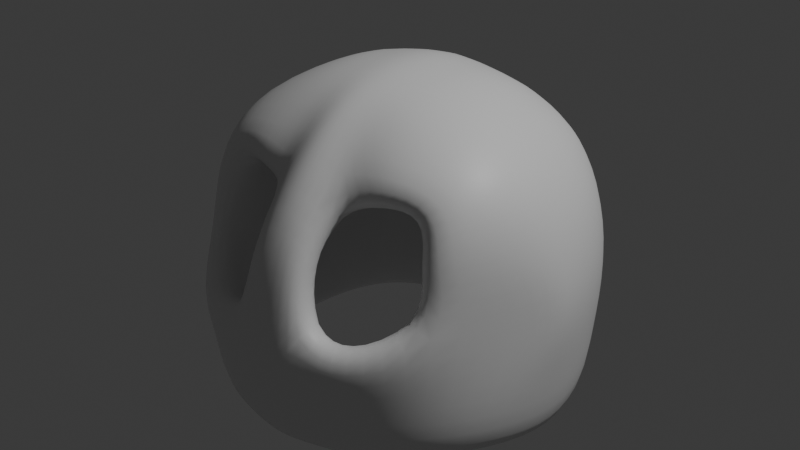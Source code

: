 # Source: colibri.blend  (saved by Blender 4.1.23; exported with 4.5.12 LTS)
import bpy
from mathutils import Matrix  # noqa: F401  (used for matrix-valued properties, if any)

bpy.ops.wm.read_factory_settings(use_empty=True)
scene = bpy.context.scene
scene.name = 'Scene'

# ---- collections
col_collection = bpy.data.collections.new('Collection'); scene.collection.children.link(col_collection)

# ---- materials (node trees are filled in below, after node groups)
mat_material = bpy.data.materials.new('Material')
mat_material.alpha_threshold = 0.0
mat_material.use_transparent_shadow = False
mat_material.roughness = 0.5
mat_material.line_color = (0.0, 0.0, 0.0, 1.0)

# ---- material node trees
mat_material.use_nodes = True; mat_material.node_tree.nodes.clear()
_N = mat_material.node_tree.nodes; _L = mat_material.node_tree.links
n0 = _N.new('ShaderNodeOutputMaterial'); n0.name = 'Material Output'; n0.location = (300, 300)
n1 = _N.new('ShaderNodeBsdfPrincipled'); n1.name = 'Principled BSDF'; n1.location = (10, 300)
n1.inputs[3].default_value = 1.45
_L.new(n1.outputs[0], n0.inputs[0])
n0.is_active_output = True

# ---- world
world_world = bpy.data.worlds.new('World'); scene.world = world_world
world_world.use_nodes = True; world_world.node_tree.nodes.clear()
_N = world_world.node_tree.nodes; _L = world_world.node_tree.links
n0 = _N.new('ShaderNodeOutputWorld'); n0.name = 'World Output'; n0.location = (300, 300)
n1 = _N.new('ShaderNodeBackground'); n1.name = 'Background'; n1.location = (10, 300)
n1.inputs[0].default_value = (0.05088, 0.05088, 0.05088, 1.0)
_L.new(n1.outputs[0], n0.inputs[0])
n0.is_active_output = True
world_world.color = (0.05088, 0.05088, 0.05088)
world_world.use_sun_shadow = False
world_world.sun_shadow_jitter_overblur = 0.0

# ---- lights
light_light = bpy.data.lights.new('Light', 'POINT')
light_light.transmission_factor = 0.0
light_light.energy = 1000.0
light_light.shadow_soft_size = 0.1
light_light.shadow_maximum_resolution = 0.006
light_light.use_absolute_resolution = True

# ---- meshes
me_cube = bpy.data.meshes.new('Cube')
me_cube.from_pydata([(-0.5027, 0.5057, 0.4919), (-0.5026, -0.492, 0.4987), (-0.5729, -0.5722, -0.5469), (-0.6045, -0.6017, 0.06792), (-0.5691, -0.5655, 0.308), (-0.5756, 0.5787, 0.2885), (-0.6096, 0.6096, -2.794e-09), (-0.5729, 0.5729, -0.5959), (-0.0001162, -0.6068, 0.5948), (-0.3057, -0.5705, 0.5261), (-0.6652, -0.2381, 0.5875), (-0.6122, 0.005731, 0.6014), (-0.5756, 0.3024, 0.5648), (-0.2993, 0.5787, 0.5648), (-0.0001264, 0.6247, 0.5742), (6.421e-05, 0.3332, 0.7811), (-0.3188, 0.3219, 0.7209), (-0.0003937, 0.003075, 0.8362), (-0.3358, 0.005731, 0.7737), (-0.0001345, -0.3381, 0.7738), (-0.3188, -0.3104, 0.7209), (1.915e-05, -0.7811, -0.5834), (1.304e-08, -0.8454, 4.657e-09), (0.0001819, -0.7609, 0.3152), (-0.3161, -0.7283, -0.5664), (-0.371, -0.8278, -0.05539), (-0.729, -0.3155, -0.5664), (-0.8336, -0.03397, 4.069e-09), (-0.7317, -0.3104, 0.308), (-0.7818, 2.515e-08, -0.6324), (-0.8395, 1.024e-08, 5.588e-09), (-0.7845, 0.005731, 0.325), (-0.729, 0.3162, -0.6154), (-0.7818, 0.3331, 1.118e-08), (-0.7317, 0.3219, 0.308), (-0.3162, 0.729, -0.6154), (-0.3331, 0.7818, -9.313e-09), (-0.3188, 0.7347, 0.308), (0.0001598, 0.7791, -0.6313), (0.0002863, 0.8342, 0.01346), (-8.653e-05, 0.7898, 0.3111), (-0.5913, -0.5907, -0.2471), (-0.5914, 0.5914, -0.2961), (1.916e-05, -0.8889, -0.2653), (-0.3247, -0.7549, -0.2568), (-0.7556, -0.324, -0.2568), (-0.8108, 1.765e-08, -0.3143), (-0.7556, 0.3247, -0.3058), (-0.3247, 0.7556, -0.3058), (0.0001579, 0.8081, -0.3182), (-0.1511, -0.5793, 0.4358), (-0.1268, 0.5998, 0.5673), (-0.1546, 0.3257, 0.7543), (-0.1634, 0.003014, 0.8037), (-0.1037, -0.3353, 0.7686), (-0.1581, -0.7547, -0.5749), (-0.1666, -0.8107, 6.054e-09), (-0.1425, -0.7752, 0.2595), (-0.152, 0.7527, -0.6228), (-0.1606, 0.8054, 0.008908), (-0.1366, 0.7634, 0.3026), (-0.1563, 0.7805, -0.3089), (-0.1623, -0.8431, -0.261)], [], [(52, 16, 18, 53), (53, 18, 20, 54), (51, 13, 16, 52), (13, 0, 12, 16), (16, 12, 11, 18), (18, 11, 10, 20), (20, 10, 1, 9), (54, 20, 9, 50), (62, 56, 25, 44), (44, 25, 3, 41), (45, 27, 30, 46), (27, 28, 31, 30), (46, 30, 33, 47), (30, 31, 34, 33), (41, 3, 27, 45), (3, 4, 28, 27), (4, 1, 10, 28), (28, 10, 11, 31), (31, 11, 12, 34), (34, 12, 0, 5), (33, 34, 5, 6), (47, 33, 6, 42), (61, 59, 39, 49), (59, 60, 40, 39), (42, 6, 36, 48), (6, 5, 37, 36), (5, 0, 13, 37), (60, 51, 14, 40), (7, 42, 48, 35), (58, 61, 49, 38), (32, 47, 42, 7), (2, 41, 45, 26), (29, 46, 47, 32), (26, 45, 46, 29), (24, 44, 41, 2), (55, 62, 44, 24), (21, 43, 62, 55), (35, 48, 61, 58), (37, 13, 51, 60), (36, 37, 60, 59), (48, 36, 59, 61), (23, 8, 50, 57), (22, 23, 57, 56), (43, 22, 56, 62), (19, 54, 50, 8), (14, 51, 52, 15), (17, 53, 54, 19), (15, 52, 53, 17)])
me_cube.polygons.foreach_set('use_smooth', [True] * 48)
_uv = me_cube.uv_layers.new(name='UVMap')
_uv.uv.foreach_set('vector', [0.7812, 0.5625, 0.8125, 0.5625, 0.8125, 0.625, 0.7812, 0.625, 0.7812, 0.625, 0.8125, 0.625, 0.8125, 0.6875, 0.7812, 0.6875, 0.7813, 0.5, 0.8125, 0.5, 0.8125, 0.5625, 0.7812, 0.5625, 0.8125, 0.5, 0.875, 0.5, 0.875, 0.5625, 0.8125, 0.5625, 0.8125, 0.5625, 0.875, 0.5625, 0.875, 0.625, 0.8125, 0.625, 0.8125, 0.625, 0.875, 0.625, 0.875, 0.6875, 0.8125, 0.6875, 0.8125, 0.6875, 0.875, 0.6875, 0.875, 0.75, 0.8125, 0.75, 0.7812, 0.6875, 0.8125, 0.6875, 0.8125, 0.75, 0.7813, 0.75, 0.4689, 0.9063, 0.5, 0.9062, 0.5, 0.9375, 0.4689, 0.9375, 0.4689, 0.9375, 0.5, 0.9375, 0.5, 1.0, 0.4689, 1.0, 0.4689, 0.0625, 0.5, 0.1186, 0.5, 0.125, 0.4689, 0.125, 0.5, 0.1186, 0.5625, 0.0625, 0.5625, 0.125, 0.5, 0.125, 0.4689, 0.125, 0.5, 0.125, 0.5, 0.1875, 0.4689, 0.1875, 0.5, 0.125, 0.5625, 0.125, 0.5625, 0.1875, 0.5, 0.1875, 0.4689, 0.0, 0.5, 0.0, 0.5, 0.1186, 0.4689, 0.0625, 0.5, 0.0, 0.5625, 0.0, 0.5625, 0.0625, 0.5, 0.1186, 0.5625, 0.0, 0.625, 0.0, 0.625, 0.0625, 0.5625, 0.0625, 0.5625, 0.0625, 0.625, 0.0625, 0.625, 0.125, 0.5625, 0.125, 0.5625, 0.125, 0.625, 0.125, 0.625, 0.1875, 0.5625, 0.1875, 0.5625, 0.1875, 0.625, 0.1875, 0.625, 0.25, 0.5625, 0.25, 0.5, 0.1875, 0.5625, 0.1875, 0.5625, 0.25, 0.5, 0.25, 0.4689, 0.1875, 0.5, 0.1875, 0.5, 0.25, 0.4689, 0.25, 0.4689, 0.3438, 0.5, 0.3437, 0.5, 0.375, 0.4689, 0.375, 0.5, 0.3437, 0.5625, 0.3438, 0.5625, 0.375, 0.5, 0.375, 0.4689, 0.25, 0.5, 0.25, 0.5, 0.3125, 0.4689, 0.3125, 0.5, 0.25, 0.5625, 0.25, 0.5625, 0.3125, 0.5, 0.3125, 0.5625, 0.25, 0.625, 0.25, 0.625, 0.3125, 0.5625, 0.3125, 0.5625, 0.3438, 0.625, 0.3438, 0.625, 0.375, 0.5625, 0.375, 0.4375, 0.25, 0.4689, 0.25, 0.4689, 0.3125, 0.4375, 0.3125, 0.4375, 0.3437, 0.4689, 0.3438, 0.4689, 0.375, 0.4375, 0.375, 0.4375, 0.1875, 0.4689, 0.1875, 0.4689, 0.25, 0.4375, 0.25, 0.4375, 0.0, 0.4689, 0.0, 0.4689, 0.0625, 0.4375, 0.0625, 0.4375, 0.125, 0.4689, 0.125, 0.4689, 0.1875, 0.4375, 0.1875, 0.4375, 0.0625, 0.4689, 0.0625, 0.4689, 0.125, 0.4375, 0.125, 0.4375, 0.9375, 0.4689, 0.9375, 0.4689, 1.0, 0.4375, 1.0, 0.4375, 0.9063, 0.4689, 0.9063, 0.4689, 0.9375, 0.4375, 0.9375, 0.4375, 0.875, 0.4689, 0.875, 0.4689, 0.9063, 0.4375, 0.9063, 0.4375, 0.3125, 0.4689, 0.3125, 0.4689, 0.3438, 0.4375, 0.3437, 0.5625, 0.3125, 0.625, 0.3125, 0.625, 0.3438, 0.5625, 0.3438, 0.5, 0.3125, 0.5625, 0.3125, 0.5625, 0.3438, 0.5, 0.3437, 0.4689, 0.3125, 0.5, 0.3125, 0.5, 0.3437, 0.4689, 0.3438, 0.5625, 0.875, 0.6303, 0.879, 0.625, 0.9063, 0.5625, 0.9062, 0.5, 0.875, 0.5625, 0.875, 0.5625, 0.9062, 0.5, 0.9062, 0.4689, 0.875, 0.5, 0.875, 0.5, 0.9062, 0.4689, 0.9063, 0.7572, 0.6875, 0.7812, 0.6875, 0.7813, 0.75, 0.7539, 0.7459, 0.75, 0.5, 0.7813, 0.5, 0.7812, 0.5625, 0.75, 0.5625, 0.75, 0.625, 0.7812, 0.625, 0.7812, 0.6875, 0.7572, 0.6875, 0.75, 0.5625, 0.7812, 0.5625, 0.7812, 0.625, 0.75, 0.625])
me_cube.materials.append(mat_material)
me_cube.use_mirror_vertex_groups = False
me_cube.update()

# ---- objects
ob_cube = bpy.data.objects.new('Cube', me_cube)
ob_light = bpy.data.objects.new('Light', light_light)

# ---- transforms, parenting, visibility, modifiers, constraints
ob_cube.location = (0.0, 0.0, 0.0)
ob_cube.lock_rotations_4d = False
ob_cube.empty_display_type = 'ARROWS'
ob_cube.lineart.crease_threshold = 0.0
_m = ob_cube.modifiers.new('Mirror', 'MIRROR')
_m = ob_cube.modifiers.new('Solidify', 'SOLIDIFY')
_m.thickness = 0.18
_m = ob_cube.modifiers.new('Subdivision', 'SUBSURF')
_m.levels = 2
ob_light.location = (4.076, 1.005, 5.904)
ob_light.rotation_euler = (0.6503, 0.05522, 1.866)
ob_light.lock_rotations_4d = False
ob_light.empty_display_type = 'ARROWS'
ob_light.color = (0.0, 0.0, 0.0, 0.0)
ob_light.lineart.crease_threshold = 0.0

# ---- collection membership
col_collection.objects.link(ob_cube)
col_collection.objects.link(ob_light)

# ---- scene / render settings (as saved in the file)
scene.frame_start = 1; scene.frame_end = 250; scene.frame_set(1)
scene.render.engine = 'BLENDER_EEVEE_NEXT'
scene.cycles.sampling_pattern = 'TABULATED_SOBOL'
scene.eevee.ray_tracing_options.trace_max_roughness = 0.0
bpy.context.view_layer.update()

# ---- added for rendering (the .blend has no active camera): camera
cam_auto = bpy.data.cameras.new('AutoCamera')
cam_auto.lens = 50.0
cam_auto.sensor_width = 36.0
cam_auto.clip_end = 1000.0
ob_auto_camera = bpy.data.objects.new('AutoCamera', cam_auto)
scene.collection.objects.link(ob_auto_camera)
ob_auto_camera.location = (2.60797, -3.15693, 2.18829)
ob_auto_camera.rotation_euler = (1.09748, -7.21219e-08, 0.694738)
scene.camera = ob_auto_camera
bpy.context.view_layer.update()
